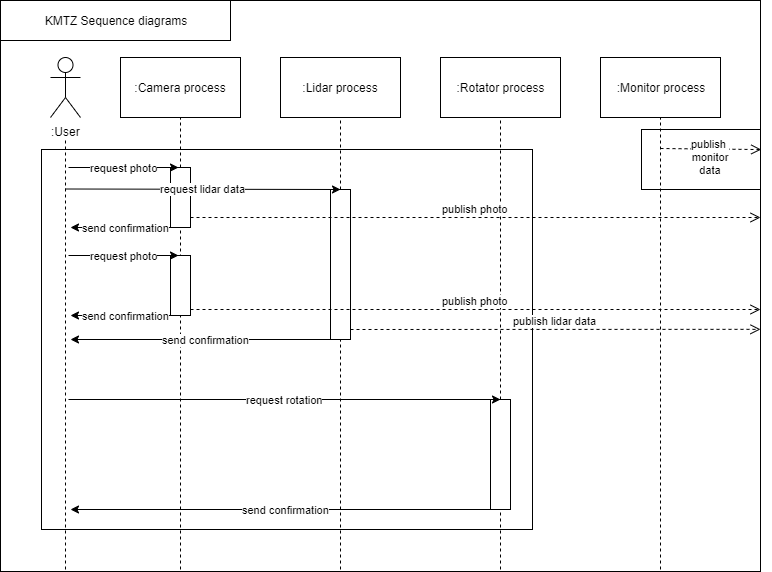

The diagram above was exported from draw.io. Its source (the exported page's mxGraphModel, read from the mxfile embedded in the PNG):
<mxGraphModel dx="1278" dy="671" grid="1" gridSize="10" guides="1" tooltips="1" connect="1" arrows="1" fold="1" page="1" pageScale="1" pageWidth="1100" pageHeight="850" background="#ffffff" math="0" shadow="0">
  <root>
    <mxCell id="0" />
    <mxCell id="1" parent="0" />
    <mxCell id="2" value="" style="rounded=0;whiteSpace=wrap;html=1;" vertex="1" parent="1">
      <mxGeometry x="29" y="21" width="760" height="571" as="geometry" />
    </mxCell>
    <mxCell id="3" value="" style="rounded=0;whiteSpace=wrap;html=1;" vertex="1" parent="1">
      <mxGeometry x="670" y="150" width="119" height="60" as="geometry" />
    </mxCell>
    <mxCell id="4" value="" style="rounded=0;whiteSpace=wrap;html=1;" vertex="1" parent="1">
      <mxGeometry x="70" y="170" width="491" height="380" as="geometry" />
    </mxCell>
    <mxCell id="5" value=":User" style="shape=umlActor;verticalLabelPosition=bottom;labelBackgroundColor=#ffffff;verticalAlign=top;html=1;outlineConnect=0;" vertex="1" parent="1">
      <mxGeometry x="79" y="78" width="30" height="60" as="geometry" />
    </mxCell>
    <mxCell id="6" value="" style="endArrow=none;dashed=1;html=1;" edge="1" parent="1">
      <mxGeometry width="50" height="50" relative="1" as="geometry">
        <mxPoint x="94" y="590" as="sourcePoint" />
        <mxPoint x="94" y="158" as="targetPoint" />
      </mxGeometry>
    </mxCell>
    <mxCell id="7" value="" style="endArrow=none;dashed=1;html=1;" edge="1" source="15" target="8" parent="1">
      <mxGeometry width="50" height="50" relative="1" as="geometry">
        <mxPoint x="209" y="858" as="sourcePoint" />
        <mxPoint x="209" y="158" as="targetPoint" />
      </mxGeometry>
    </mxCell>
    <mxCell id="8" value=":Camera process" style="rounded=0;whiteSpace=wrap;html=1;" vertex="1" parent="1">
      <mxGeometry x="149" y="78" width="120" height="60" as="geometry" />
    </mxCell>
    <mxCell id="9" value="" style="endArrow=none;dashed=1;html=1;" edge="1" source="20" target="10" parent="1">
      <mxGeometry width="50" height="50" relative="1" as="geometry">
        <mxPoint x="369" y="858" as="sourcePoint" />
        <mxPoint x="369" y="158" as="targetPoint" />
      </mxGeometry>
    </mxCell>
    <mxCell id="10" value=":Lidar process" style="rounded=0;whiteSpace=wrap;html=1;" vertex="1" parent="1">
      <mxGeometry x="309" y="78" width="120" height="60" as="geometry" />
    </mxCell>
    <mxCell id="11" value="" style="endArrow=none;dashed=1;html=1;" edge="1" source="27" target="12" parent="1">
      <mxGeometry width="50" height="50" relative="1" as="geometry">
        <mxPoint x="529" y="858" as="sourcePoint" />
        <mxPoint x="529" y="158" as="targetPoint" />
      </mxGeometry>
    </mxCell>
    <mxCell id="12" value=":Rotator process" style="rounded=0;whiteSpace=wrap;html=1;" vertex="1" parent="1">
      <mxGeometry x="469" y="78" width="120" height="60" as="geometry" />
    </mxCell>
    <mxCell id="13" value="" style="endArrow=none;dashed=1;html=1;" edge="1" target="14" parent="1">
      <mxGeometry width="50" height="50" relative="1" as="geometry">
        <mxPoint x="689" y="590" as="sourcePoint" />
        <mxPoint x="689" y="158" as="targetPoint" />
      </mxGeometry>
    </mxCell>
    <mxCell id="14" value=":Monitor process" style="rounded=0;whiteSpace=wrap;html=1;" vertex="1" parent="1">
      <mxGeometry x="629" y="78" width="120" height="60" as="geometry" />
    </mxCell>
    <mxCell id="15" value="" style="rounded=0;whiteSpace=wrap;html=1;" vertex="1" parent="1">
      <mxGeometry x="199" y="188" width="20" height="60" as="geometry" />
    </mxCell>
    <mxCell id="16" value="" style="endArrow=none;dashed=1;html=1;" edge="1" target="15" parent="1">
      <mxGeometry width="50" height="50" relative="1" as="geometry">
        <mxPoint x="209" y="590" as="sourcePoint" />
        <mxPoint x="209" y="138" as="targetPoint" />
      </mxGeometry>
    </mxCell>
    <mxCell id="17" value="request photo" style="endArrow=classic;html=1;shadow=0;" edge="1" parent="1">
      <mxGeometry width="50" height="50" relative="1" as="geometry">
        <mxPoint x="97" y="188" as="sourcePoint" />
        <mxPoint x="207" y="188" as="targetPoint" />
      </mxGeometry>
    </mxCell>
    <mxCell id="18" value="send confirmation" style="endArrow=classic;html=1;shadow=0;exitX=0.5;exitY=1;exitDx=0;exitDy=0;" edge="1" source="15" parent="1">
      <mxGeometry width="50" height="50" relative="1" as="geometry">
        <mxPoint x="107" y="198" as="sourcePoint" />
        <mxPoint x="99" y="248" as="targetPoint" />
      </mxGeometry>
    </mxCell>
    <mxCell id="19" value="send confirmation" style="endArrow=classic;html=1;shadow=0;exitX=0.5;exitY=1;exitDx=0;exitDy=0;" edge="1" parent="1">
      <mxGeometry width="50" height="50" relative="1" as="geometry">
        <mxPoint x="369" y="360" as="sourcePoint" />
        <mxPoint x="99" y="360" as="targetPoint" />
      </mxGeometry>
    </mxCell>
    <mxCell id="20" value="" style="rounded=0;whiteSpace=wrap;html=1;" vertex="1" parent="1">
      <mxGeometry x="359" y="210" width="20" height="150" as="geometry" />
    </mxCell>
    <mxCell id="21" value="" style="endArrow=none;dashed=1;html=1;" edge="1" target="20" parent="1">
      <mxGeometry width="50" height="50" relative="1" as="geometry">
        <mxPoint x="369" y="590" as="sourcePoint" />
        <mxPoint x="369" y="138" as="targetPoint" />
      </mxGeometry>
    </mxCell>
    <mxCell id="22" value="request lidar data" style="endArrow=classic;html=1;shadow=0;entryX=0.5;entryY=0;entryDx=0;entryDy=0;" edge="1" target="20" parent="1">
      <mxGeometry width="50" height="50" relative="1" as="geometry">
        <mxPoint x="94" y="209.5" as="sourcePoint" />
        <mxPoint x="204" y="209.5" as="targetPoint" />
      </mxGeometry>
    </mxCell>
    <mxCell id="23" value="publish photo" style="html=1;verticalAlign=bottom;endArrow=open;dashed=1;endSize=8;shadow=0;" edge="1" parent="1">
      <mxGeometry relative="1" as="geometry">
        <mxPoint x="219" y="238" as="sourcePoint" />
        <mxPoint x="789" y="238" as="targetPoint" />
      </mxGeometry>
    </mxCell>
    <mxCell id="24" value="publish lidar data" style="html=1;verticalAlign=bottom;endArrow=open;dashed=1;endSize=8;shadow=0;entryX=1;entryY=0.385;entryDx=0;entryDy=0;entryPerimeter=0;" edge="1" parent="1">
      <mxGeometry relative="1" as="geometry">
        <mxPoint x="379" y="350" as="sourcePoint" />
        <mxPoint x="789" y="349.83500000000004" as="targetPoint" />
      </mxGeometry>
    </mxCell>
    <mxCell id="25" value="publish&amp;nbsp;&lt;br&gt;monitor&lt;br&gt;data" style="html=1;verticalAlign=bottom;endArrow=open;dashed=1;endSize=8;shadow=0;entryX=1.001;entryY=0.177;entryDx=0;entryDy=0;entryPerimeter=0;" edge="1" parent="1">
      <mxGeometry x="-0.0016" y="-28" relative="1" as="geometry">
        <mxPoint x="689" y="169" as="sourcePoint" />
        <mxPoint x="789.7599999999998" y="170.067" as="targetPoint" />
        <mxPoint as="offset" />
      </mxGeometry>
    </mxCell>
    <mxCell id="26" value="KMTZ Sequence diagrams" style="rounded=0;whiteSpace=wrap;html=1;" vertex="1" parent="1">
      <mxGeometry x="29" y="21" width="230" height="40" as="geometry" />
    </mxCell>
    <mxCell id="27" value="" style="rounded=0;whiteSpace=wrap;html=1;" vertex="1" parent="1">
      <mxGeometry x="519" y="420" width="20" height="110" as="geometry" />
    </mxCell>
    <mxCell id="28" value="" style="endArrow=none;dashed=1;html=1;" edge="1" target="27" parent="1">
      <mxGeometry width="50" height="50" relative="1" as="geometry">
        <mxPoint x="529" y="590" as="sourcePoint" />
        <mxPoint x="529" y="138" as="targetPoint" />
      </mxGeometry>
    </mxCell>
    <mxCell id="29" value="request rotation" style="endArrow=classic;html=1;shadow=0;entryX=0.5;entryY=0;entryDx=0;entryDy=0;" edge="1" target="27" parent="1">
      <mxGeometry width="50" height="50" relative="1" as="geometry">
        <mxPoint x="97" y="420" as="sourcePoint" />
        <mxPoint x="207" y="426.5" as="targetPoint" />
      </mxGeometry>
    </mxCell>
    <mxCell id="30" value="send confirmation" style="endArrow=classic;html=1;shadow=0;" edge="1" parent="1">
      <mxGeometry width="50" height="50" relative="1" as="geometry">
        <mxPoint x="530" y="530" as="sourcePoint" />
        <mxPoint x="99" y="530" as="targetPoint" />
      </mxGeometry>
    </mxCell>
    <mxCell id="31" value="" style="rounded=0;whiteSpace=wrap;html=1;" vertex="1" parent="1">
      <mxGeometry x="199" y="276" width="20" height="60" as="geometry" />
    </mxCell>
    <mxCell id="32" value="request photo" style="endArrow=classic;html=1;shadow=0;" edge="1" parent="1">
      <mxGeometry width="50" height="50" relative="1" as="geometry">
        <mxPoint x="97" y="276" as="sourcePoint" />
        <mxPoint x="207" y="276" as="targetPoint" />
      </mxGeometry>
    </mxCell>
    <mxCell id="33" value="send confirmation" style="endArrow=classic;html=1;shadow=0;exitX=0.5;exitY=1;exitDx=0;exitDy=0;" edge="1" source="31" parent="1">
      <mxGeometry width="50" height="50" relative="1" as="geometry">
        <mxPoint x="107" y="286" as="sourcePoint" />
        <mxPoint x="99" y="336" as="targetPoint" />
      </mxGeometry>
    </mxCell>
    <mxCell id="34" value="publish photo" style="html=1;verticalAlign=bottom;endArrow=open;dashed=1;endSize=8;shadow=0;" edge="1" parent="1">
      <mxGeometry relative="1" as="geometry">
        <mxPoint x="219" y="330" as="sourcePoint" />
        <mxPoint x="789" y="330" as="targetPoint" />
      </mxGeometry>
    </mxCell>
  </root>
</mxGraphModel>